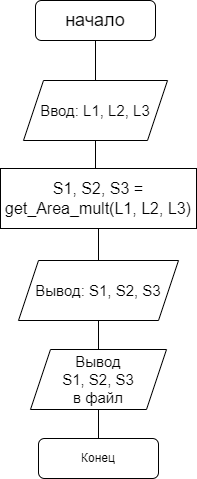

The diagram above was exported from draw.io. Its source (the exported page's mxGraphModel, read from the mxfile embedded in the PNG):
<mxGraphModel dx="934" dy="737" grid="0" gridSize="10" guides="1" tooltips="1" connect="1" arrows="1" fold="1" page="1" pageScale="1" pageWidth="827" pageHeight="1169" math="0" shadow="0">
  <root>
    <mxCell id="WIyWlLk6GJQsqaUBKTNV-0" />
    <mxCell id="WIyWlLk6GJQsqaUBKTNV-1" parent="WIyWlLk6GJQsqaUBKTNV-0" />
    <mxCell id="WIyWlLk6GJQsqaUBKTNV-3" value="начало" style="rounded=1;whiteSpace=wrap;html=1;fontSize=18;glass=0;strokeWidth=1;shadow=0;" parent="WIyWlLk6GJQsqaUBKTNV-1" vertex="1">
      <mxGeometry x="270" y="129" width="120" height="40" as="geometry" />
    </mxCell>
    <mxCell id="WIyWlLk6GJQsqaUBKTNV-11" value="Конец" style="rounded=1;whiteSpace=wrap;html=1;fontSize=12;glass=0;strokeWidth=1;shadow=0;" parent="WIyWlLk6GJQsqaUBKTNV-1" vertex="1">
      <mxGeometry x="273" y="567" width="120" height="40" as="geometry" />
    </mxCell>
    <mxCell id="YWLN9xPVWwnnbP-Pcery-0" value="" style="endArrow=none;html=1;rounded=0;exitX=0.5;exitY=1;exitDx=0;exitDy=0;entryX=0.5;entryY=0;entryDx=0;entryDy=0;" parent="WIyWlLk6GJQsqaUBKTNV-1" source="WIyWlLk6GJQsqaUBKTNV-3" target="m1hOHymZukcm-C7CSCfu-1" edge="1">
      <mxGeometry width="50" height="50" relative="1" as="geometry">
        <mxPoint x="496" y="404" as="sourcePoint" />
        <mxPoint x="328" y="179" as="targetPoint" />
      </mxGeometry>
    </mxCell>
    <mxCell id="m1hOHymZukcm-C7CSCfu-1" value="Ввод: L1, L2, L3" style="shape=parallelogram;perimeter=parallelogramPerimeter;whiteSpace=wrap;html=1;fixedSize=1;fontSize=15;" parent="WIyWlLk6GJQsqaUBKTNV-1" vertex="1">
      <mxGeometry x="258" y="209" width="144" height="60" as="geometry" />
    </mxCell>
    <mxCell id="m1hOHymZukcm-C7CSCfu-4" value="" style="endArrow=none;html=1;rounded=0;entryX=0.5;entryY=1;entryDx=0;entryDy=0;exitX=0.5;exitY=0;exitDx=0;exitDy=0;" parent="WIyWlLk6GJQsqaUBKTNV-1" target="m1hOHymZukcm-C7CSCfu-1" edge="1">
      <mxGeometry width="50" height="50" relative="1" as="geometry">
        <mxPoint x="330" y="297" as="sourcePoint" />
        <mxPoint x="546" y="354" as="targetPoint" />
      </mxGeometry>
    </mxCell>
    <mxCell id="m1hOHymZukcm-C7CSCfu-11" value="S1, S2, S3 = get_Area_mult(L1, L2, L3)" style="rounded=0;whiteSpace=wrap;html=1;fontSize=16;" parent="WIyWlLk6GJQsqaUBKTNV-1" vertex="1">
      <mxGeometry x="235" y="297" width="196" height="60" as="geometry" />
    </mxCell>
    <mxCell id="m1hOHymZukcm-C7CSCfu-14" value="" style="endArrow=none;html=1;rounded=0;exitX=0.5;exitY=0;exitDx=0;exitDy=0;entryX=0.5;entryY=1;entryDx=0;entryDy=0;" parent="WIyWlLk6GJQsqaUBKTNV-1" source="DCm48XTz1rT2IgItMtPP-0" target="m1hOHymZukcm-C7CSCfu-11" edge="1">
      <mxGeometry width="50" height="50" relative="1" as="geometry">
        <mxPoint x="333" y="432" as="sourcePoint" />
        <mxPoint x="338" y="442" as="targetPoint" />
      </mxGeometry>
    </mxCell>
    <mxCell id="m1hOHymZukcm-C7CSCfu-15" value="Вывод&lt;br style=&quot;font-size: 15px;&quot;&gt;S1, S2, S3&lt;br style=&quot;font-size: 15px;&quot;&gt;в файл" style="shape=parallelogram;perimeter=parallelogramPerimeter;whiteSpace=wrap;html=1;fixedSize=1;fontSize=15;" parent="WIyWlLk6GJQsqaUBKTNV-1" vertex="1">
      <mxGeometry x="265" y="478" width="136" height="60" as="geometry" />
    </mxCell>
    <mxCell id="m1hOHymZukcm-C7CSCfu-16" value="" style="endArrow=none;html=1;rounded=0;exitX=0.5;exitY=1;exitDx=0;exitDy=0;entryX=0.5;entryY=0;entryDx=0;entryDy=0;" parent="WIyWlLk6GJQsqaUBKTNV-1" source="DCm48XTz1rT2IgItMtPP-0" target="m1hOHymZukcm-C7CSCfu-15" edge="1">
      <mxGeometry width="50" height="50" relative="1" as="geometry">
        <mxPoint x="333" y="492" as="sourcePoint" />
        <mxPoint x="338" y="442" as="targetPoint" />
      </mxGeometry>
    </mxCell>
    <mxCell id="m1hOHymZukcm-C7CSCfu-17" value="" style="endArrow=none;html=1;rounded=0;exitX=0.5;exitY=1;exitDx=0;exitDy=0;entryX=0.5;entryY=0;entryDx=0;entryDy=0;" parent="WIyWlLk6GJQsqaUBKTNV-1" source="m1hOHymZukcm-C7CSCfu-15" edge="1" target="WIyWlLk6GJQsqaUBKTNV-11">
      <mxGeometry width="50" height="50" relative="1" as="geometry">
        <mxPoint x="288" y="492" as="sourcePoint" />
        <mxPoint x="201" y="636" as="targetPoint" />
      </mxGeometry>
    </mxCell>
    <mxCell id="DCm48XTz1rT2IgItMtPP-0" value="Вывод: S1, S2, S3" style="shape=parallelogram;perimeter=parallelogramPerimeter;whiteSpace=wrap;html=1;fixedSize=1;fontSize=15;" vertex="1" parent="WIyWlLk6GJQsqaUBKTNV-1">
      <mxGeometry x="253" y="389" width="160" height="60" as="geometry" />
    </mxCell>
  </root>
</mxGraphModel>